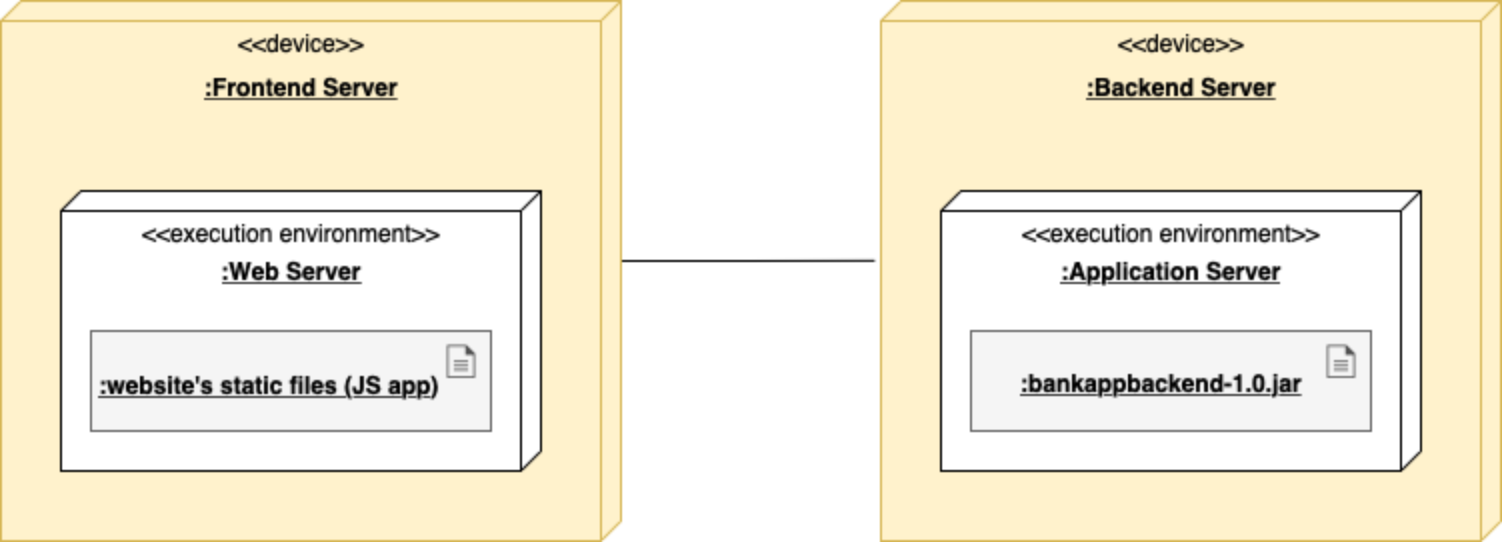

The diagram above was exported from draw.io. Its source (the exported page's mxGraphModel, read from the mxfile embedded in the PNG):
<mxGraphModel dx="992" dy="840" grid="1" gridSize="10" guides="1" tooltips="1" connect="1" arrows="1" fold="1" page="1" pageScale="1" pageWidth="827" pageHeight="1169" math="0" shadow="0">
  <root>
    <mxCell id="0" />
    <mxCell id="1" parent="0" />
    <mxCell id="Dw0yonoF1Q5SmT1VIlyl-1" value="&amp;lt;&amp;lt;device&amp;gt;&amp;gt;" style="verticalAlign=top;align=center;spacingTop=8;spacingLeft=2;spacingRight=12;shape=cube;size=10;direction=south;fontStyle=0;html=1;fillColor=#fff2cc;strokeColor=#d6b656;" vertex="1" parent="1">
      <mxGeometry x="900" y="200" width="310" height="270" as="geometry" />
    </mxCell>
    <mxCell id="Dw0yonoF1Q5SmT1VIlyl-2" value=":Backend Server" style="text;html=1;align=center;verticalAlign=middle;resizable=0;points=[];autosize=1;strokeColor=none;fillColor=none;fontStyle=5" vertex="1" parent="1">
      <mxGeometry x="995" y="233" width="110" height="20" as="geometry" />
    </mxCell>
    <mxCell id="Dw0yonoF1Q5SmT1VIlyl-3" value="&amp;lt;&amp;lt;execution environment&amp;gt;&amp;gt;" style="verticalAlign=top;align=center;spacingTop=8;spacingLeft=2;spacingRight=12;shape=cube;size=10;direction=south;fontStyle=0;html=1;" vertex="1" parent="1">
      <mxGeometry x="930" y="295" width="240" height="140" as="geometry" />
    </mxCell>
    <mxCell id="Dw0yonoF1Q5SmT1VIlyl-4" value=":Application Server" style="text;html=1;align=center;verticalAlign=middle;resizable=0;points=[];autosize=1;strokeColor=none;fillColor=none;fontStyle=5" vertex="1" parent="1">
      <mxGeometry x="980" y="325" width="130" height="20" as="geometry" />
    </mxCell>
    <mxCell id="Dw0yonoF1Q5SmT1VIlyl-8" value="" style="group;fillColor=#fff2cc;strokeColor=#d6b656;" vertex="1" connectable="0" parent="1">
      <mxGeometry x="945" y="365" width="200" height="50" as="geometry" />
    </mxCell>
    <mxCell id="Dw0yonoF1Q5SmT1VIlyl-7" value="" style="rounded=0;whiteSpace=wrap;html=1;fillColor=#f5f5f5;fontColor=#333333;strokeColor=#666666;" vertex="1" parent="Dw0yonoF1Q5SmT1VIlyl-8">
      <mxGeometry width="200" height="50" as="geometry" />
    </mxCell>
    <mxCell id="Dw0yonoF1Q5SmT1VIlyl-6" value="" style="sketch=0;pointerEvents=1;shadow=0;dashed=0;html=1;strokeColor=none;fillColor=#505050;labelPosition=center;verticalLabelPosition=bottom;verticalAlign=top;outlineConnect=0;align=center;shape=mxgraph.office.concepts.document;aspect=fixed;" vertex="1" parent="Dw0yonoF1Q5SmT1VIlyl-8">
      <mxGeometry x="178" y="7" width="14" height="16.45" as="geometry" />
    </mxCell>
    <mxCell id="Dw0yonoF1Q5SmT1VIlyl-5" value=":bankappbackend-1.0.jar" style="text;html=1;align=center;verticalAlign=middle;resizable=0;points=[];autosize=1;strokeColor=none;fillColor=none;fontStyle=5" vertex="1" parent="Dw0yonoF1Q5SmT1VIlyl-8">
      <mxGeometry x="15" y="16" width="160" height="20" as="geometry" />
    </mxCell>
    <mxCell id="Dw0yonoF1Q5SmT1VIlyl-36" style="edgeStyle=orthogonalEdgeStyle;rounded=0;orthogonalLoop=1;jettySize=auto;html=1;exitX=0;exitY=0;exitDx=130;exitDy=0;exitPerimeter=0;entryX=0.481;entryY=1.01;entryDx=0;entryDy=0;entryPerimeter=0;endArrow=none;endFill=0;" edge="1" parent="1" source="Dw0yonoF1Q5SmT1VIlyl-24" target="Dw0yonoF1Q5SmT1VIlyl-1">
      <mxGeometry relative="1" as="geometry" />
    </mxCell>
    <mxCell id="Dw0yonoF1Q5SmT1VIlyl-24" value="&amp;lt;&amp;lt;device&amp;gt;&amp;gt;" style="verticalAlign=top;align=center;spacingTop=8;spacingLeft=2;spacingRight=12;shape=cube;size=10;direction=south;fontStyle=0;html=1;fillColor=#fff2cc;strokeColor=#d6b656;" vertex="1" parent="1">
      <mxGeometry x="460" y="200" width="310" height="270" as="geometry" />
    </mxCell>
    <mxCell id="Dw0yonoF1Q5SmT1VIlyl-25" value=":Frontend Server" style="text;html=1;align=center;verticalAlign=middle;resizable=0;points=[];autosize=1;strokeColor=none;fillColor=none;fontStyle=5" vertex="1" parent="1">
      <mxGeometry x="555" y="233" width="110" height="20" as="geometry" />
    </mxCell>
    <mxCell id="Dw0yonoF1Q5SmT1VIlyl-26" value="&amp;lt;&amp;lt;execution environment&amp;gt;&amp;gt;" style="verticalAlign=top;align=center;spacingTop=8;spacingLeft=2;spacingRight=12;shape=cube;size=10;direction=south;fontStyle=0;html=1;" vertex="1" parent="1">
      <mxGeometry x="490" y="295" width="240" height="140" as="geometry" />
    </mxCell>
    <mxCell id="Dw0yonoF1Q5SmT1VIlyl-27" value=":Web Server" style="text;html=1;align=center;verticalAlign=middle;resizable=0;points=[];autosize=1;strokeColor=none;fillColor=none;fontStyle=5" vertex="1" parent="1">
      <mxGeometry x="560" y="325" width="90" height="20" as="geometry" />
    </mxCell>
    <mxCell id="Dw0yonoF1Q5SmT1VIlyl-28" value="" style="group;fillColor=#fff2cc;strokeColor=#d6b656;" vertex="1" connectable="0" parent="1">
      <mxGeometry x="505" y="365" width="200" height="50" as="geometry" />
    </mxCell>
    <mxCell id="Dw0yonoF1Q5SmT1VIlyl-29" value="" style="rounded=0;whiteSpace=wrap;html=1;fillColor=#f5f5f5;fontColor=#333333;strokeColor=#666666;" vertex="1" parent="Dw0yonoF1Q5SmT1VIlyl-28">
      <mxGeometry width="200" height="50" as="geometry" />
    </mxCell>
    <mxCell id="Dw0yonoF1Q5SmT1VIlyl-30" value="" style="sketch=0;pointerEvents=1;shadow=0;dashed=0;html=1;strokeColor=none;fillColor=#505050;labelPosition=center;verticalLabelPosition=bottom;verticalAlign=top;outlineConnect=0;align=center;shape=mxgraph.office.concepts.document;aspect=fixed;" vertex="1" parent="Dw0yonoF1Q5SmT1VIlyl-28">
      <mxGeometry x="178" y="7" width="14" height="16.45" as="geometry" />
    </mxCell>
    <mxCell id="Dw0yonoF1Q5SmT1VIlyl-31" value=":website's static files (JS app)" style="text;html=1;align=center;verticalAlign=middle;resizable=0;points=[];autosize=1;strokeColor=none;fillColor=none;fontStyle=5" vertex="1" parent="Dw0yonoF1Q5SmT1VIlyl-28">
      <mxGeometry x="-6" y="17" width="190" height="20" as="geometry" />
    </mxCell>
  </root>
</mxGraphModel>